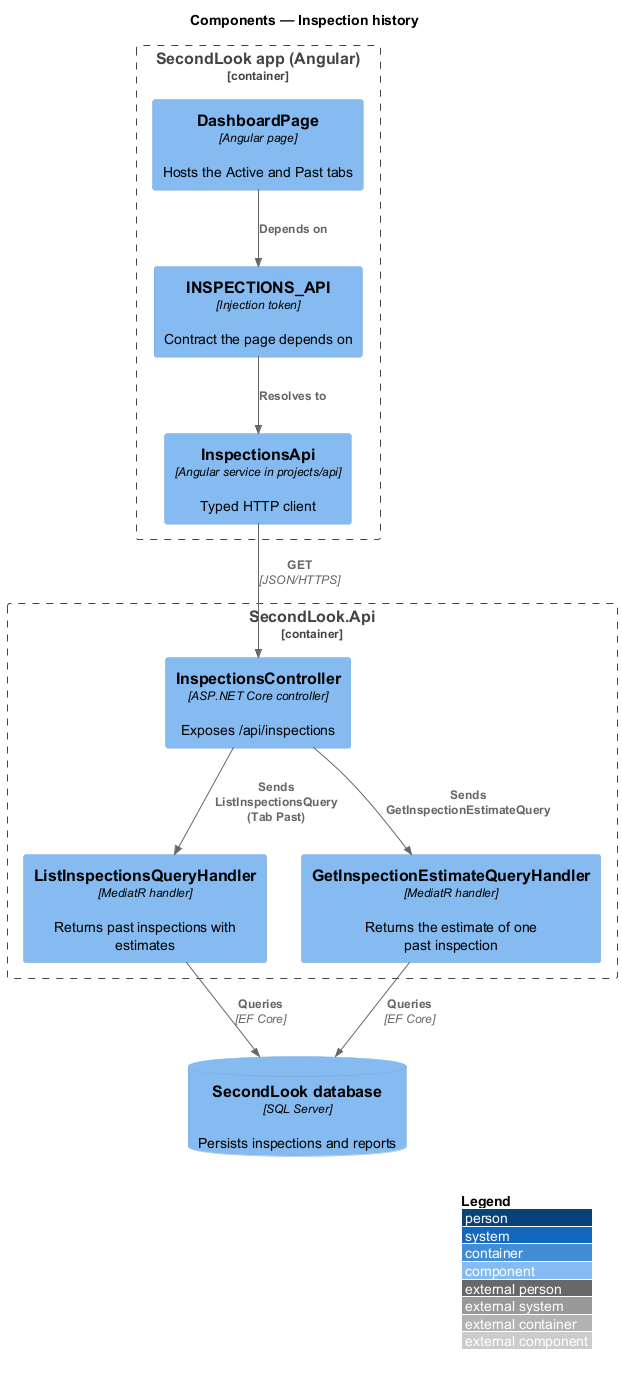

The diagram above was rendered by PlantUML. Its source (embedded in the PNG):
@startuml
!include <C4/C4_Component>
LAYOUT_WITH_LEGEND()
title Components — Inspection history

Container_Boundary(spa, "SecondLook app (Angular)") {
  Component(page, "DashboardPage", "Angular page", "Hosts the Active and Past tabs")
  Component(token, "INSPECTIONS_API", "Injection token", "Contract the page depends on")
  Component(client, "InspectionsApi", "Angular service in projects/api", "Typed HTTP client")
}
Container_Boundary(api, "SecondLook.Api") {
  Component(ctrl, "InspectionsController", "ASP.NET Core controller", "Exposes /api/inspections")
  Component(listh, "ListInspectionsQueryHandler", "MediatR handler", "Returns past inspections with estimates")
  Component(est, "GetInspectionEstimateQueryHandler", "MediatR handler", "Returns the estimate of one past inspection")
}
ComponentDb(db, "SecondLook database", "SQL Server", "Persists inspections and reports")
Rel(page, token, "Depends on")
Rel(token, client, "Resolves to")
Rel(client, ctrl, "GET", "JSON/HTTPS")
Rel(ctrl, listh, "Sends ListInspectionsQuery (Tab Past)")
Rel(ctrl, est, "Sends GetInspectionEstimateQuery")
Rel(listh, db, "Queries", "EF Core")
Rel(est, db, "Queries", "EF Core")
@enduml